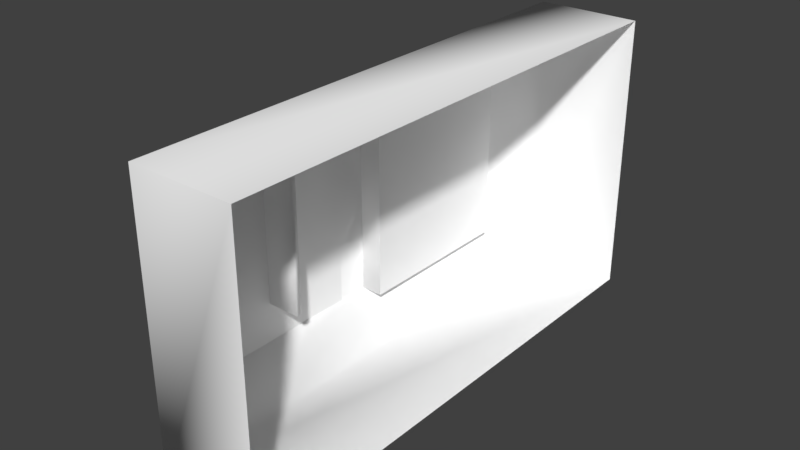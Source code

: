 # Source: Button.Card.blend  (saved by Blender 2.93.20; exported with 4.5.12 LTS)
import bpy
from mathutils import Matrix  # noqa: F401  (used for matrix-valued properties, if any)

bpy.ops.wm.read_factory_settings(use_empty=True)
scene = bpy.context.scene
scene.name = 'Scene'

# ---- collections
col_collection_1 = bpy.data.collections.new('Collection 1'); scene.collection.children.link(col_collection_1)

# ---- materials (node trees are filled in below, after node groups)
mat_matd3d01_002 = bpy.data.materials.new('MatD3D01.002')
mat_matd3d01_002.alpha_threshold = 0.0
mat_matd3d01_002.use_transparent_shadow = False
mat_matd3d01_002.diffuse_color = (1.0, 1.0, 1.0, 1.0)
mat_matd3d01_002.specular_color = (0.5843, 0.5843, 0.5843)
mat_matd3d01_002.roughness = 0.5

# ---- material node trees

# ---- world
world_world = bpy.data.worlds.new('World'); scene.world = world_world
world_world.color = (0.05088, 0.05088, 0.05088)
world_world.use_sun_shadow = False
world_world.sun_shadow_jitter_overblur = 0.0
world_world.cycles.sampling_method = 'MANUAL'

# ---- meshes
me_buttonkeycard_ms3d_m = bpy.data.meshes.new('ButtonKeycard.ms3d.m')
me_buttonkeycard_ms3d_m.from_pydata([(-0.000657, -1.382, 3.376), (-0.000656, -1.382, -1.679), (-1.015, -1.382, -1.679), (-0.000656, -1.382, -1.679), (-0.000658, 1.387, -1.679), (-1.015, 1.387, -1.679), (-0.000656, -1.382, -1.679), (-0.000657, -1.382, 3.376), (-0.000658, 1.387, -1.679), (-0.000658, 1.387, -1.679), (-0.000659, 1.387, 3.376), (-1.015, -1.382, 3.376), (-1.015, 1.387, 3.376), (-0.000659, 1.387, 3.376), (-0.000657, -1.382, 3.376), (-0.000659, 1.387, 3.376), (-1.49, 1.058, 0.8767), (-1.49, 0.002652, 1.184), (-1.49, 0.5318, 0.8767), (-1.49, 1.058, 1.184), (-1.49, 0.002651, -1.207), (-1.49, -1.057, 0.8767), (-1.49, -1.057, 1.184), (-1.49, 1.058, -0.9188), (-1.49, 1.058, -0.324), (-1.49, 1.058, -1.207), (-1.271, -1.056, 1.184), (-1.49, 0.002652, 1.184), (-1.271, 0.002652, 1.184), (-1.49, -1.057, 2.903), (-1.49, 1.058, 2.903), (-1.49, 1.058, 1.184), (-1.49, 1.058, 2.903), (-1.271, 1.061, 1.184), (-1.271, -1.056, 2.903), (-1.271, 1.061, 2.903), (-1.49, -1.057, 2.903), (-1.49, -1.057, 2.903), (-1.49, -1.057, 1.184), (-1.271, 1.061, 2.903), (-1.271, -1.056, 2.903), (-1.271, 1.061, 1.184), (-1.271, -1.056, 1.184), (-1.271, 0.002652, 1.184), (-1.271, -1.056, 2.903), (-1.49, -1.057, 0.2758), (-1.49, 0.5318, -0.9188), (-1.49, -1.057, -0.9188), (-1.49, -1.057, -1.207), (-1.49, -0.5265, -0.9188), (-1.49, 0.002651, -0.9188), (-1.49, -1.057, -0.324), (-1.49, 0.002652, 0.8767), (-1.49, 1.058, 0.2758), (-1.49, -0.5265, 0.8767), (-1.49, 0.6791, 0.8767), (-1.49, 0.6791, 0.5198), (-1.49, 1.058, 0.5198), (-1.49, -0.6849, -0.9188), (-1.49, -0.6849, -0.5545), (-1.49, -1.057, -0.5545), (-1.49, 0.6791, -0.9188), (-1.49, 0.6791, -0.5545), (-1.49, -0.6849, 0.8767), (-1.49, -0.6849, 0.5198), (-1.49, 0.6757, -0.04375), (-1.49, -0.6835, -0.04375), (-1.49, -0.6835, 0.006355), (-1.49, 0.6757, 0.006355), (-1.49, 1.058, 0.005054), (-1.49, -1.057, -0.03971), (-1.49, 1.058, -0.03971), (-1.49, -1.057, 0.005054), (-1.49, -1.057, 0.8767), (-1.49, 1.058, -0.9188), (-1.49, 1.058, 0.8767), (-1.49, -1.057, -0.9188), (-1.49, -1.057, 0.5198), (-1.49, 1.058, -0.5545), (-1.156, 0.6723, 0.007653), (-1.49, -0.6835, 0.006355), (-1.156, -0.682, 0.007654), (-1.49, 0.6757, -0.04375), (-1.156, -0.682, -0.0478), (-1.49, -0.6835, -0.04375), (-1.156, 0.6723, -0.0478), (-1.49, 0.6757, 0.006355)], [], [(0, 2, 1), (3, 5, 4), (9, 5, 10), (11, 2, 0), (2, 5, 3), (12, 10, 5), (14, 15, 12), (16, 18, 17), (16, 19, 5), (19, 16, 17), (12, 11, 14), (20, 5, 2), (21, 2, 22), (23, 24, 5), (25, 5, 20), (26, 28, 27), (29, 22, 2), (30, 5, 19), (28, 31, 27), (32, 31, 33), (32, 35, 34), (36, 32, 34), (37, 26, 38), (35, 32, 33), (39, 41, 40), (40, 43, 42), (44, 26, 37), (45, 2, 21), (29, 2, 11), (29, 11, 12), (30, 29, 12), (30, 12, 5), (23, 5, 25), (46, 25, 20), (47, 49, 48), (47, 48, 2), (38, 26, 27), (22, 17, 21), (33, 31, 28), (41, 43, 40), (50, 20, 49), (51, 2, 45), (52, 17, 18), (23, 25, 46), (16, 5, 53), (48, 49, 20), (48, 20, 2), (21, 17, 54), (47, 2, 51), (53, 5, 24), (54, 17, 52), (46, 20, 50), (55, 57, 56), (58, 60, 59), (61, 58, 62), (63, 55, 64), (62, 66, 65), (64, 68, 67), (57, 69, 68), (57, 68, 56), (60, 70, 66), (60, 66, 59), (68, 71, 65), (66, 72, 67), (73, 63, 64), (74, 61, 62), (75, 57, 55), (76, 60, 58), (77, 73, 64), (72, 64, 67), (78, 74, 62), (71, 62, 65), (78, 62, 71), (77, 64, 72), (62, 58, 59), (62, 59, 66), (64, 55, 56), (64, 56, 68), (72, 66, 70), (71, 68, 69), (79, 81, 80), (82, 84, 83), (82, 83, 85), (86, 82, 85), (86, 79, 80), (84, 80, 81), (83, 84, 81), (83, 81, 85), (79, 86, 85), (79, 85, 81)])
me_buttonkeycard_ms3d_m.polygons.foreach_set('use_smooth', [True] * 90)
_k = set([(0, 1), (0, 11), (1, 2), (2, 3), (3, 4), (4, 5), (5, 9), (9, 10), (10, 12), (11, 14), (12, 15), (14, 15), (16, 18), (16, 53), (17, 19), (17, 22), (18, 52), (19, 30), (21, 45), (21, 54), (22, 29), (23, 24), (23, 46), (24, 53), (26, 28), (26, 44), (27, 31), (27, 38), (28, 33), (29, 30), (31, 32), (32, 36), (33, 35), (34, 35), (34, 36), (37, 38), (37, 44), (39, 40), (39, 41), (40, 42), (41, 43), (42, 43), (45, 51), (46, 50), (47, 49), (47, 51), (49, 50), (52, 54), (55, 63), (55, 75), (57, 69), (57, 75), (58, 61), (58, 76), (60, 70), (60, 76), (61, 74), (63, 73), (65, 66), (65, 68), (66, 67), (67, 68), (69, 71), (70, 72), (71, 78), (72, 77), (73, 77), (74, 78), (80, 84), (80, 86), (82, 84), (82, 86)])
me_buttonkeycard_ms3d_m.attributes.new('sharp_edge', 'BOOLEAN', 'EDGE').data.foreach_set('value', [ (min(e.vertices), max(e.vertices)) in _k for e in me_buttonkeycard_ms3d_m.edges])
_uv = me_buttonkeycard_ms3d_m.uv_layers.new(name='ms3d_uv_layer')
_uv.uv.foreach_set('vector', [0.2734, 1.691, 0.02389, 1.276, 0.2734, 1.276, 0.6879, 1.693, 0.2785, 1.949, 0.2785, 1.693, 0.02318, 1.276, 0.2785, 1.276, 0.02318, 1.691, 0.02389, 1.691, 0.02389, 1.276, 0.2734, 1.691, 0.6879, 1.949, 0.2785, 1.949, 0.6879, 1.693, 0.2785, 1.691, 0.02318, 1.691, 0.2785, 1.276, 0.6879, 1.947, 0.2785, 1.947, 0.2785, 1.691, 0.3576, 1.362, 0.4831, 1.362, 0.6085, 1.403, 0.3576, 1.362, 0.3576, 1.403, 0.2802, 1.024, 0.3576, 1.403, 0.3576, 1.362, 0.6085, 1.403, 0.2785, 1.691, 0.6879, 1.691, 0.6879, 1.947, 0.6085, 1.087, 0.2802, 1.024, 0.9368, 1.024, 0.8594, 1.362, 0.9368, 1.024, 0.8594, 1.403, 0.3576, 1.124, 0.3576, 1.203, 0.2802, 1.024, 0.3576, 1.087, 0.2802, 1.024, 0.6085, 1.087, 0.948, 1.23, 0.948, 1.365, 0.9821, 1.365, 0.8594, 1.63, 0.8594, 1.403, 0.9368, 1.024, 0.3576, 1.63, 0.2802, 1.024, 0.3576, 1.403, 0.948, 1.365, 0.9821, 1.5, 0.9821, 1.365, 0.9821, 1.708, 0.9821, 1.5, 0.948, 1.5, 0.9821, 1.708, 0.948, 1.708, 0.948, 1.978, 0.9821, 1.978, 0.9821, 1.708, 0.948, 1.978, 0.9821, 1.023, 0.948, 1.23, 0.9821, 1.23, 0.948, 1.708, 0.9821, 1.708, 0.948, 1.5, 0.3576, 1.63, 0.3576, 1.403, 0.8594, 1.63, 0.8594, 1.63, 0.6085, 1.403, 0.8594, 1.403, 0.948, 1.023, 0.948, 1.23, 0.9821, 1.023, 0.8594, 1.283, 0.9368, 1.024, 0.8594, 1.362, 0.8594, 1.63, 0.9368, 1.024, 0.9368, 1.693, 0.8594, 1.63, 0.9368, 1.693, 0.2802, 1.693, 0.3576, 1.63, 0.8594, 1.63, 0.2802, 1.693, 0.3576, 1.63, 0.2802, 1.693, 0.2802, 1.024, 0.3576, 1.124, 0.2802, 1.024, 0.3576, 1.087, 0.4831, 1.124, 0.3576, 1.087, 0.6085, 1.087, 0.8594, 1.124, 0.734, 1.124, 0.8594, 1.087, 0.8594, 1.124, 0.8594, 1.087, 0.9368, 1.024, 0.9821, 1.23, 0.948, 1.23, 0.9821, 1.365, 0.8594, 1.403, 0.6085, 1.403, 0.8594, 1.362, 0.948, 1.5, 0.9821, 1.5, 0.948, 1.365, 0.3576, 1.403, 0.6085, 1.403, 0.8594, 1.63, 0.6085, 1.124, 0.6085, 1.087, 0.734, 1.124, 0.8594, 1.203, 0.9368, 1.024, 0.8594, 1.283, 0.6085, 1.362, 0.6085, 1.403, 0.4831, 1.362, 0.3576, 1.124, 0.3576, 1.087, 0.4831, 1.124, 0.3576, 1.362, 0.2802, 1.024, 0.3576, 1.283, 0.8594, 1.087, 0.734, 1.124, 0.6085, 1.087, 0.8594, 1.087, 0.6085, 1.087, 0.9368, 1.024, 0.8594, 1.362, 0.6085, 1.403, 0.734, 1.362, 0.8594, 1.124, 0.9368, 1.024, 0.8594, 1.203, 0.3576, 1.283, 0.2802, 1.024, 0.3576, 1.203, 0.734, 1.362, 0.6085, 1.403, 0.6085, 1.362, 0.4831, 1.124, 0.6085, 1.087, 0.6085, 1.124, 0.557, 0.9399, 0.6068, 0.8925, 0.557, 0.8925, 0.3768, 0.7013, 0.3276, 0.7497, 0.3768, 0.7497, 0.557, 0.7013, 0.3768, 0.7013, 0.557, 0.7497, 0.3768, 0.9399, 0.557, 0.9399, 0.3768, 0.8925, 0.557, 0.7497, 0.377, 0.8176, 0.5565, 0.8176, 0.3768, 0.8925, 0.5565, 0.8242, 0.377, 0.8242, 0.6068, 0.8925, 0.6068, 0.8241, 0.5565, 0.8242, 0.6068, 0.8925, 0.5565, 0.8242, 0.557, 0.8925, 0.3276, 0.7497, 0.3276, 0.8181, 0.377, 0.8176, 0.3276, 0.7497, 0.377, 0.8176, 0.3768, 0.7497, 0.5565, 0.8242, 0.6068, 0.8181, 0.5565, 0.8176, 0.377, 0.8176, 0.3276, 0.8241, 0.377, 0.8242, 0.3276, 0.9399, 0.3768, 0.9399, 0.3768, 0.8925, 0.6068, 0.7013, 0.557, 0.7013, 0.557, 0.7497, 0.6068, 0.9399, 0.6068, 0.8925, 0.557, 0.9399, 0.3276, 0.7013, 0.3276, 0.7497, 0.3768, 0.7013, 0.3276, 0.8925, 0.3276, 0.9399, 0.3768, 0.8925, 0.3276, 0.8241, 0.3768, 0.8925, 0.377, 0.8242, 0.6068, 0.7497, 0.6068, 0.7013, 0.557, 0.7497, 0.6068, 0.8181, 0.557, 0.7497, 0.5565, 0.8176, 0.6068, 0.7497, 0.557, 0.7497, 0.6068, 0.8181, 0.3276, 0.8925, 0.3768, 0.8925, 0.3276, 0.8241, 0.557, 0.7497, 0.3768, 0.7013, 0.3768, 0.7497, 0.557, 0.7497, 0.3768, 0.7497, 0.377, 0.8176, 0.3768, 0.8925, 0.557, 0.9399, 0.557, 0.8925, 0.3768, 0.8925, 0.557, 0.8925, 0.5565, 0.8242, 0.3276, 0.8241, 0.377, 0.8176, 0.3276, 0.8181, 0.6068, 0.8181, 0.5565, 0.8242, 0.6068, 0.8241, 0.2632, 0.4064, 0.03275, 0.4064, 0.0325, 0.6353, 0.2638, 0.6353, 0.0325, 0.6353, 0.03275, 0.4064, 0.2638, 0.6353, 0.03275, 0.4064, 0.2632, 0.4064, 0.2638, 0.6353, 0.2638, 0.6353, 0.2632, 0.4064, 0.2638, 0.6353, 0.2632, 0.4064, 0.0325, 0.6353, 0.0325, 0.6353, 0.0325, 0.6353, 0.03275, 0.4064, 0.03275, 0.4064, 0.0325, 0.6353, 0.03275, 0.4064, 0.03275, 0.4064, 0.03275, 0.4064, 0.2632, 0.4064, 0.2632, 0.4064, 0.2638, 0.6353, 0.2632, 0.4064, 0.2632, 0.4064, 0.2632, 0.4064, 0.03275, 0.4064])
me_buttonkeycard_ms3d_m.materials.append(mat_matd3d01_002)
me_buttonkeycard_ms3d_m.use_remesh_preserve_volume = False
me_buttonkeycard_ms3d_m.use_remesh_preserve_attributes = False
me_buttonkeycard_ms3d_m.use_mirror_vertex_groups = False
me_buttonkeycard_ms3d_m.update()
arm_buttonkeycard_ms3d_a = bpy.data.armatures.new('ButtonKeycard.ms3d.a')  # bones are not reproduced

# ---- objects
ob_buttonkeycard_ms3d_eo = bpy.data.objects.new('ButtonKeycard.ms3d.eo', None)
ob_buttonkeycard_ms3d_ao = bpy.data.objects.new('ButtonKeycard.ms3d.ao', arm_buttonkeycard_ms3d_a)
ob_buttonkeycard_ms3d_mo = bpy.data.objects.new('ButtonKeycard.ms3d.mo', me_buttonkeycard_ms3d_m)

# ---- transforms, parenting, visibility, modifiers, constraints
ob_buttonkeycard_ms3d_eo.location = (0.0, 0.0, 0.0)
ob_buttonkeycard_ms3d_eo.empty_image_offset = (0.0, 0.0)
ob_buttonkeycard_ms3d_eo.lineart.crease_threshold = 0.0
ob_buttonkeycard_ms3d_ao.parent = ob_buttonkeycard_ms3d_eo
ob_buttonkeycard_ms3d_ao.location = (0.0, 0.0, 0.0)
ob_buttonkeycard_ms3d_ao.rotation_euler = (-1.571, 0.0, 0.0)
ob_buttonkeycard_ms3d_ao.show_in_front = True
ob_buttonkeycard_ms3d_ao.lineart.crease_threshold = 0.0
ob_buttonkeycard_ms3d_mo.parent = ob_buttonkeycard_ms3d_eo
ob_buttonkeycard_ms3d_mo.location = (0.0, 0.0, 0.0)
ob_buttonkeycard_ms3d_mo.rotation_euler = (-1.571, 0.0, 0.0)
ob_buttonkeycard_ms3d_mo.lineart.crease_threshold = 0.0
_vg = ob_buttonkeycard_ms3d_mo.vertex_groups.new(name='Mesh01')
_vg.add([0, 1, 2, 3, 4, 5, 6, 7, 8, 9, 10, 11, 12, 13, 14, 15, 16, 17, 18, 19, 20, 21, 22, 23, 24, 25, 26, 27, 28, 29, 30, 31, 32, 33, 34, 35, 36, 37, 38, 39, 40, 41, 42, 43, 44, 45, 46, 47, 48, 49, 50, 51, 52, 53, 54], 1.0, 'REPLACE')
_vg = ob_buttonkeycard_ms3d_mo.vertex_groups.new(name='Mesh02')
_vg.add([55, 56, 57, 58, 59, 60, 61, 62, 63, 64, 65, 66, 67, 68, 69, 70, 71, 72, 73, 74, 75, 76, 77, 78], 1.0, 'REPLACE')
_vg = ob_buttonkeycard_ms3d_mo.vertex_groups.new(name='Mesh03')
_vg.add([79, 80, 81, 82, 83, 84, 85, 86], 1.0, 'REPLACE')
_m = ob_buttonkeycard_ms3d_mo.modifiers.new('ms3d_smoothing_groups', 'EDGE_SPLIT')
_m.use_edge_angle = False
_m = ob_buttonkeycard_ms3d_mo.modifiers.new('ButtonKeycard.ms3d.a', 'ARMATURE')
_m.object = ob_buttonkeycard_ms3d_ao

# ---- collection membership
col_collection_1.objects.link(ob_buttonkeycard_ms3d_eo)
col_collection_1.objects.link(ob_buttonkeycard_ms3d_ao)
col_collection_1.objects.link(ob_buttonkeycard_ms3d_mo)

# ---- scene / render settings (as saved in the file)
scene.frame_start = 0; scene.frame_end = 0; scene.frame_set(0)
scene.render.engine = 'BLENDER_EEVEE_NEXT'
scene.render.resolution_percentage = 50
scene.render.dither_intensity = 0.0
scene.cycles.use_denoising = False
scene.cycles.samples = 128
scene.cycles.sampling_pattern = 'TABULATED_SOBOL'
scene.cycles.use_adaptive_sampling = False
scene.cycles.use_light_tree = False
scene.cycles.blur_glossy = 0.0
scene.cycles.sample_clamp_indirect = 0.0
scene.view_settings.view_transform = 'Standard'
bpy.context.view_layer.update()

# ---- added for rendering (the .blend has no active camera and no usable light): camera, sun
cam_auto = bpy.data.cameras.new('AutoCamera')
cam_auto.lens = 50.0
cam_auto.sensor_width = 36.0
cam_auto.clip_end = 1000.0
ob_auto_camera = bpy.data.objects.new('AutoCamera', cam_auto)
scene.collection.objects.link(ob_auto_camera)
ob_auto_camera.location = (4.76278, -5.76117, 4.40366)
ob_auto_camera.rotation_euler = (1.09748, -7.21219e-08, 0.694738)
scene.camera = ob_auto_camera
light_auto_sun = bpy.data.lights.new('AutoSun', 'SUN')
light_auto_sun.energy = 3.0
light_auto_sun.angle = 0.0523599
ob_auto_sun = bpy.data.objects.new('AutoSun', light_auto_sun)
scene.collection.objects.link(ob_auto_sun)
ob_auto_sun.rotation_euler = (0.872665, 0.174533, 0.523599)
bpy.context.view_layer.update()
